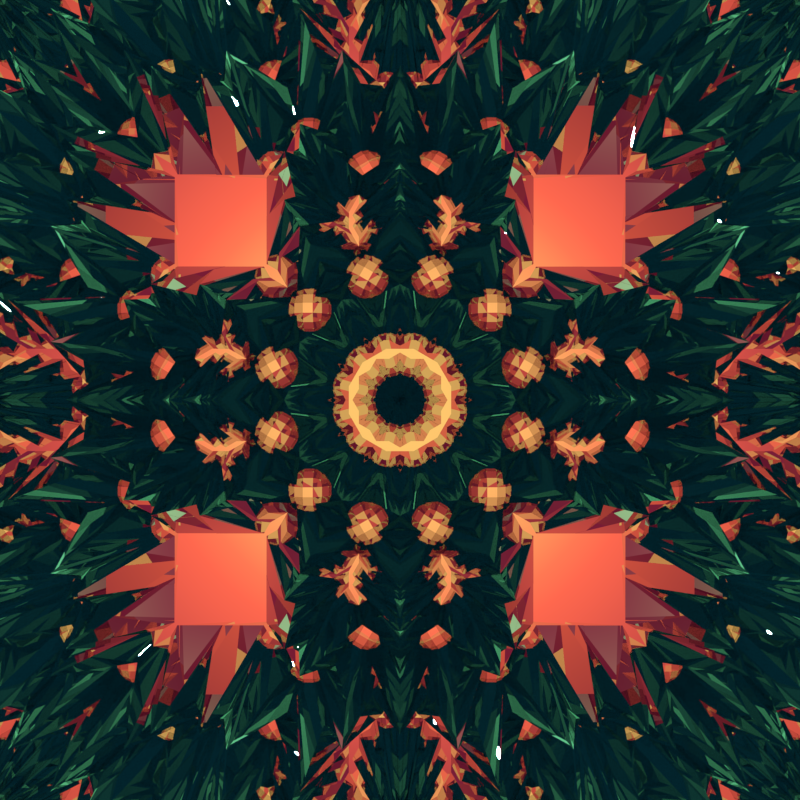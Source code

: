 # Source: 170319e.blend  (saved by Blender 2.78.0; exported with 4.5.12 LTS)
import bpy
from mathutils import Matrix  # noqa: F401  (used for matrix-valued properties, if any)

bpy.ops.wm.read_factory_settings(use_empty=True)
scene = bpy.context.scene
scene.name = 'Scene'

# ---- collections
col_collection_1 = bpy.data.collections.new('Collection 1'); scene.collection.children.link(col_collection_1)

# ---- materials (node trees are filled in below, after node groups)
mat_material = bpy.data.materials.new('Material')
mat_material.alpha_threshold = 0.0
mat_material.roughness = 0.5

# ---- material node trees
mat_material.use_nodes = True; mat_material.node_tree.nodes.clear()
_N = mat_material.node_tree.nodes; _L = mat_material.node_tree.links
n0 = _N.new('ShaderNodeOutputMaterial'); n0.name = 'Material Output'; n0.location = (300, 300)
n1 = _N.new('ShaderNodeBsdfAnisotropic'); n1.name = 'Glossy BSDF'; n1.location = (10, 300)
n1.distribution = 'GGX'
n1.inputs[1].default_value = 0.0
_L.new(n1.outputs[0], n0.inputs[0])
n0.is_active_output = True

# ---- world
world_world = bpy.data.worlds.new('World'); scene.world = world_world
world_world.use_nodes = True; world_world.node_tree.nodes.clear()
_N = world_world.node_tree.nodes; _L = world_world.node_tree.links
n0 = _N.new('ShaderNodeOutputWorld'); n0.name = 'World Output'; n0.location = (317, 146)
n1 = _N.new('ShaderNodeBackground'); n1.name = 'Background'; n1.location = (89, 146)
n2 = _N.new('ShaderNodeNewGeometry'); n2.name = 'Geometry'; n2.location = (-978, 188)
n2.width = 100
n3 = _N.new('ShaderNodeSeparateXYZ'); n3.name = 'Separate XYZ'; n3.location = (-490, 188)
n4 = _N.new('ShaderNodeMapping'); n4.name = 'Mapping'; n4.location = (-841, 188)
n4.inputs[1].default_value = (0.0, 0.0, 0.5)
n4.inputs[3].default_value = (1.0, 1.0, 0.5)
n5 = _N.new('ShaderNodeValToRGB'); n5.name = 'ColorRamp'; n5.location = (-445, 249)
n5.width = 436
n5.color_ramp.interpolation = 'B_SPLINE'
while len(n5.color_ramp.elements) > 1: n5.color_ramp.elements.remove(n5.color_ramp.elements[-1])
n5.color_ramp.elements[0].position = 0.0; n5.color_ramp.elements[0].color = (4.478, 0.6884, 0.1727, 1.0)
_e = n5.color_ramp.elements.new(0.01758); _e.color = (0.5, 0.05015, 0.06969, 1.0)
_e = n5.color_ramp.elements.new(0.08257); _e.color = (0.08001, 0.002263, 0.02251, 1.0)
_e = n5.color_ramp.elements.new(0.1825); _e.color = (0.5, 0.02809, 0.09181, 1.0)
_e = n5.color_ramp.elements.new(0.3441); _e.color = (0.44, 2.274, 0.9593, 1.0)
_e = n5.color_ramp.elements.new(0.6869); _e.color = (0.0, 0.0, 0.0, 1.0)
_e = n5.color_ramp.elements.new(1.0); _e.color = (0.003413, 0.06526, 0.09463, 1.0)
_L.new(n1.outputs[0], n0.inputs[0])
_L.new(n2.outputs[0], n4.inputs[0])
_L.new(n4.outputs[0], n3.inputs[0])
_L.new(n3.outputs[2], n5.inputs[0])
_L.new(n5.outputs[0], n1.inputs[0])
n0.is_active_output = True
world_world.color = (0.05088, 0.05088, 0.05088)
world_world.use_sun_shadow = False
world_world.sun_shadow_jitter_overblur = 0.0
world_world.cycles.sampling_method = 'MANUAL'
world_world.light_settings.distance = 1.0

# ---- cameras
cam_camera = bpy.data.cameras.new('Camera')
cam_camera.clip_end = 100.0
cam_camera.lens = 35.0
cam_camera.sensor_width = 32.0
cam_camera.sensor_height = 18.0
cam_camera.ortho_scale = 7.314
cam_camera.dof.focus_distance = 0.0

# ---- meshes
me_cube = bpy.data.meshes.new('Cube')
me_cube.from_pydata([(1.84e-08, -9.2e-09, 3.453), (1.84e-08, -9.2e-09, -3.453), (0.8021, 0.4631, 0.0), (0.0, 0.9261, 0.0), (8.097e-08, -0.9261, 0.0), (0.8021, -0.4631, 0.0), (-0.8021, 0.4631, 0.0), (-0.8021, -0.4631, 0.0)], [], [(3, 2, 1), (5, 4, 1), (7, 6, 1), (2, 5, 1), (4, 7, 1), (6, 3, 1), (0, 3, 6), (0, 7, 4), (0, 5, 2), (0, 6, 7), (0, 4, 5), (0, 2, 3)])
me_cube.materials.append(mat_material)
me_cube.use_remesh_preserve_volume = False
me_cube.use_remesh_preserve_attributes = False
me_cube.use_mirror_vertex_groups = False
me_cube.update()

# ---- objects
ob_array_control_4 = bpy.data.objects.new('Array Control 4', None)
ob_array_control_2 = bpy.data.objects.new('Array Control 2', None)
ob_array_control_1 = bpy.data.objects.new('Array Control 1', None)
ob_array_control_3 = bpy.data.objects.new('Array Control 3', None)
ob_array_object = bpy.data.objects.new('Array Object', me_cube)
ob_camera = bpy.data.objects.new('Camera', cam_camera)

# ---- transforms, parenting, visibility, modifiers, constraints
ob_array_control_4.location = (0.0, 0.0, 0.0)
ob_array_control_4.rotation_euler = (0.0, -0.0, -1.571)
ob_array_control_4.empty_image_offset = (0.0, 0.0)
ob_array_control_4.lineart.crease_threshold = 0.0
ob_array_control_2.location = (0.0, 0.0, 0.0)
ob_array_control_2.rotation_euler = (0.0, -0.0, -0.5236)
ob_array_control_2.empty_image_offset = (0.0, 0.0)
ob_array_control_2.lineart.crease_threshold = 0.0
ob_array_control_1.location = (1.8, 0.0, 0.0)
ob_array_control_1.rotation_euler = (0.0, -0.0, -1.047)
ob_array_control_1.empty_image_offset = (0.0, 0.0)
ob_array_control_1.lineart.crease_threshold = 0.0
ob_array_control_3.location = (7.0, 0.0, 0.0)
ob_array_control_3.rotation_euler = (0.0, 0.0, 1.571)
ob_array_control_3.empty_image_offset = (0.0, 0.0)
ob_array_control_3.lineart.crease_threshold = 0.0
ob_array_object.location = (0.0, 0.0, 0.0)
ob_array_object.lineart.crease_threshold = 0.0
_m = ob_array_object.modifiers.new('array1', 'ARRAY')
_m.count = 6
_m.constant_offset_displace = (0.0, 0.0, 0.0)
_m.use_relative_offset = False
_m.use_object_offset = True
_m.offset_object = ob_array_control_1
_m = ob_array_object.modifiers.new('array2', 'ARRAY')
_m.count = 12
_m.constant_offset_displace = (0.0, 0.0, 0.0)
_m.use_relative_offset = False
_m.use_object_offset = True
_m.offset_object = ob_array_control_2
_m = ob_array_object.modifiers.new('array3', 'ARRAY')
_m.count = 4
_m.constant_offset_displace = (0.0, 0.0, 0.0)
_m.use_relative_offset = False
_m.use_object_offset = True
_m.offset_object = ob_array_control_3
_m = ob_array_object.modifiers.new('Array', 'ARRAY')
_m.count = 4
_m.constant_offset_displace = (0.0, 0.0, 0.0)
_m.use_relative_offset = False
_m.use_object_offset = True
_m.offset_object = ob_array_control_4
ob_camera.location = (0.0, 0.0, 17.07)
ob_camera.lock_rotations_4d = False
ob_camera.empty_display_type = 'ARROWS'
ob_camera.color = (0.0, 0.0, 0.0, 0.0)
ob_camera.display_type = 'WIRE'
ob_camera.lineart.crease_threshold = 0.0

# ---- collection membership
col_collection_1.objects.link(ob_array_control_4)
col_collection_1.objects.link(ob_array_control_2)
col_collection_1.objects.link(ob_array_control_1)
col_collection_1.objects.link(ob_array_control_3)
col_collection_1.objects.link(ob_array_object)
col_collection_1.objects.link(ob_camera)

# ---- scene / render settings (as saved in the file)
scene.camera = ob_camera
scene.frame_start = 0; scene.frame_end = 250; scene.frame_set(1)
scene.render.engine = 'CYCLES'
scene.render.image_settings.compression = 90
scene.render.resolution_x = 2048
scene.render.resolution_y = 2048
scene.render.dither_intensity = 0.0
scene.render.use_border = True
scene.cycles.use_denoising = False
scene.cycles.samples = 20
scene.cycles.sampling_pattern = 'TABULATED_SOBOL'
scene.cycles.light_sampling_threshold = 0.0
scene.cycles.use_adaptive_sampling = False
scene.cycles.use_light_tree = False
scene.cycles.caustics_reflective = False
scene.cycles.caustics_refractive = False
scene.cycles.blur_glossy = 0.0
scene.cycles.max_bounces = 630
scene.cycles.diffuse_bounces = 0
scene.cycles.glossy_bounces = 24
scene.cycles.transmission_bounces = 32
scene.cycles.transparent_max_bounces = 0
scene.cycles.sample_clamp_indirect = 0.0
scene.cycles.bake_type = 'NORMAL'
scene.view_settings.view_transform = 'Standard'
bpy.context.view_layer.update()

# ---- added for rendering (the .blend has no usable light): sun
light_auto_sun = bpy.data.lights.new('AutoSun', 'SUN')
light_auto_sun.energy = 3.0
light_auto_sun.angle = 0.0523599
ob_auto_sun = bpy.data.objects.new('AutoSun', light_auto_sun)
scene.collection.objects.link(ob_auto_sun)
ob_auto_sun.rotation_euler = (0.872665, 0.174533, 0.523599)
bpy.context.view_layer.update()
